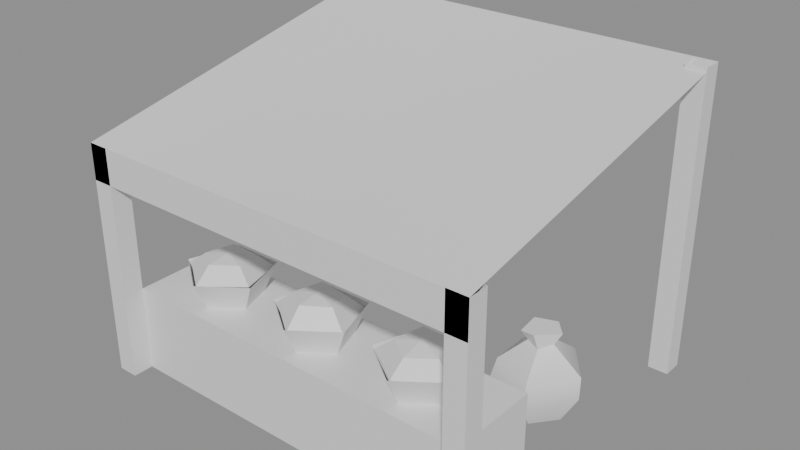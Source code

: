 # Source: etal.blend  (saved by Blender 5.3.31; exported with 4.5.12 LTS)
import bpy
from mathutils import Matrix  # noqa: F401  (used for matrix-valued properties, if any)

bpy.ops.wm.read_factory_settings(use_empty=True)
scene = bpy.context.scene
scene.name = 'Scene'

# ---- materials (node trees are filled in below, after node groups)
mat_vc = bpy.data.materials.new('vc')
mat_vc.use_backface_culling = True
mat_vc.diffuse_color = (1.0, 1.0, 1.0, 1.0)
mat_vc.roughness = 0.9
mat_tissu = bpy.data.materials.new('tissu')
mat_tissu.diffuse_color = (1.0, 1.0, 1.0, 1.0)
mat_tissu.roughness = 0.9

# ---- material node trees
mat_vc.use_nodes = True; mat_vc.node_tree.nodes.clear()
_N = mat_vc.node_tree.nodes; _L = mat_vc.node_tree.links
n0 = _N.new('ShaderNodeBsdfPrincipled'); n0.name = 'Principled BSDF'; n0.location = (-200, 100)
n0.inputs[10].default_value = 0.005
n1 = _N.new('ShaderNodeOutputMaterial'); n1.name = 'Material Output'; n1.location = (200, 100)
_L.new(n0.outputs[0], n1.inputs[0])
n1.is_active_output = True
mat_tissu.use_nodes = True; mat_tissu.node_tree.nodes.clear()
_N = mat_tissu.node_tree.nodes; _L = mat_tissu.node_tree.links
n0 = _N.new('ShaderNodeBsdfPrincipled'); n0.name = 'Principled BSDF'; n0.location = (-200, 100)
n0.inputs[10].default_value = 0.005
n1 = _N.new('ShaderNodeOutputMaterial'); n1.name = 'Material Output'; n1.location = (200, 100)
_L.new(n0.outputs[0], n1.inputs[0])
n1.is_active_output = True

# ---- meshes
me_etal = bpy.data.meshes.new('etal')
me_etal.from_pydata([(-0.4, 0.28, 0.0), (-0.36, 0.28, 0.0), (-0.36, 0.28, 0.6), (-0.4, 0.28, 0.6), (-0.36, 0.32, 0.0), (-0.4, 0.32, 0.0), (-0.4, 0.32, 0.6), (-0.36, 0.32, 0.6), (0.36, 0.28, 0.0), (0.4, 0.28, 0.0), (0.4, 0.28, 0.6), (0.36, 0.28, 0.6), (0.4, 0.32, 0.0), (0.36, 0.32, 0.0), (0.36, 0.32, 0.6), (0.4, 0.32, 0.6), (-0.4, -0.36, 0.0), (-0.36, -0.36, 0.0), (-0.36, -0.36, 0.46), (-0.4, -0.36, 0.46), (-0.36, -0.32, 0.0), (-0.4, -0.32, 0.0), (-0.4, -0.32, 0.46), (-0.36, -0.32, 0.46), (0.36, -0.36, 0.0), (0.4, -0.36, 0.0), (0.4, -0.36, 0.46), (0.36, -0.36, 0.46), (0.4, -0.32, 0.0), (0.36, -0.32, 0.0), (0.36, -0.32, 0.46), (0.4, -0.32, 0.46), (-0.4, 0.32, 0.6), (-0.2667, 0.32, 0.6), (-0.1333, 0.32, 0.6), (0.0, 0.32, 0.6), (0.1333, 0.32, 0.6), (0.2667, 0.32, 0.6), (0.4, 0.32, 0.6), (-0.4, -0.02, 0.53), (-0.2667, -0.02, 0.515), (-0.1333, -0.02, 0.504), (0.0, -0.02, 0.5), (0.1333, -0.02, 0.504), (0.2667, -0.02, 0.515), (0.4, -0.02, 0.53), (-0.4, -0.36, 0.46), (-0.2667, -0.36, 0.46), (-0.1333, -0.36, 0.46), (0.0, -0.36, 0.46), (0.1333, -0.36, 0.46), (0.2667, -0.36, 0.46), (0.4, -0.36, 0.46), (-0.4, -0.36, 0.46), (-0.2667, -0.36, 0.46), (-0.1333, -0.36, 0.46), (0.0, -0.36, 0.46), (0.1333, -0.36, 0.46), (0.2667, -0.36, 0.46), (0.4, -0.36, 0.46), (-0.4, -0.36, 0.39), (-0.2667, -0.36, 0.39), (-0.1333, -0.36, 0.39), (0.0, -0.36, 0.39), (0.1333, -0.36, 0.39), (0.2667, -0.36, 0.39), (0.4, -0.36, 0.39), (-0.36, -0.32, 0.0), (0.36, -0.32, 0.0), (0.36, -0.32, 0.17), (-0.36, -0.32, 0.17), (0.36, -0.14, 0.0), (-0.36, -0.14, 0.0), (-0.36, -0.14, 0.17), (0.36, -0.14, 0.17), (-0.22, -0.2895, 0.17), (-0.1634, -0.2484, 0.17), (-0.185, -0.1819, 0.17), (-0.255, -0.1819, 0.17), (-0.2766, -0.2484, 0.17), (-0.22, -0.315, 0.225), (-0.1392, -0.2563, 0.225), (-0.17, -0.1612, 0.225), (-0.27, -0.1612, 0.225), (-0.3008, -0.2563, 0.225), (-0.22, -0.309, 0.2216), (-0.1448, -0.2544, 0.2236), (-0.1735, -0.166, 0.219), (-0.2665, -0.166, 0.223), (-0.2952, -0.2544, 0.2214), (-0.22, -0.2767, 0.2506), (-0.1755, -0.2444, 0.251), (-0.1925, -0.1922, 0.2463), (-0.2475, -0.1922, 0.2484), (-0.2645, -0.2444, 0.2464), (-0.22, -0.23, 0.2564), (0.0, -0.2895, 0.17), (0.05659, -0.2484, 0.17), (0.03497, -0.1819, 0.17), (-0.03497, -0.1819, 0.17), (-0.05659, -0.2484, 0.17), (0.0, -0.315, 0.225), (0.08084, -0.2563, 0.225), (0.04996, -0.1612, 0.225), (-0.04996, -0.1612, 0.225), (-0.08084, -0.2563, 0.225), (0.0, -0.309, 0.2178), (0.07518, -0.2544, 0.2176), (0.04646, -0.166, 0.215), (-0.04646, -0.166, 0.2165), (-0.07518, -0.2544, 0.2213), (0.0, -0.2767, 0.254), (0.04446, -0.2444, 0.2523), (0.02748, -0.1922, 0.2441), (-0.02748, -0.1922, 0.2514), (-0.04446, -0.2444, 0.249), (0.0, -0.23, 0.259), (0.22, -0.2895, 0.17), (0.2766, -0.2484, 0.17), (0.255, -0.1819, 0.17), (0.185, -0.1819, 0.17), (0.1634, -0.2484, 0.17), (0.22, -0.315, 0.225), (0.3008, -0.2563, 0.225), (0.27, -0.1612, 0.225), (0.17, -0.1612, 0.225), (0.1392, -0.2563, 0.225), (0.22, -0.309, 0.2218), (0.2952, -0.2544, 0.2197), (0.2665, -0.166, 0.2143), (0.1735, -0.166, 0.221), (0.1448, -0.2544, 0.2198), (0.22, -0.2767, 0.2461), (0.2645, -0.2444, 0.2467), (0.2475, -0.1922, 0.2482), (0.1925, -0.1922, 0.2514), (0.1755, -0.2444, 0.2467), (0.22, -0.23, 0.2567), (0.2853, -0.01209, 0.0), (0.3218, 0.03413, 0.0), (0.2867, 0.07465, 0.0), (0.2285, 0.05346, 0.0), (0.2276, -0.0001499, 0.0), (0.2918, -0.04759, 0.0561), (0.3538, 0.0361, 0.0561), (0.2963, 0.1098, 0.0561), (0.1999, 0.066, 0.0561), (0.2027, -0.02163, 0.0561), (0.2936, -0.03824, 0.1054), (0.3573, 0.03118, 0.1054), (0.3, 0.104, 0.1054), (0.2104, 0.06993, 0.1054), (0.2119, -0.008906, 0.1054), (0.2846, 0.003369, 0.1462), (0.2975, 0.03487, 0.1462), (0.2829, 0.05146, 0.1462), (0.254, 0.04908, 0.1462), (0.2539, 0.01987, 0.1462), (0.2744, 0.005032, 0.17), (0.3102, 0.03932, 0.17), (0.2831, 0.06958, 0.17), (0.2425, 0.05481, 0.17), (0.2487, 0.004062, 0.17)], [], [(0, 1, 2, 3), (4, 5, 6, 7), (1, 4, 7, 2), (5, 0, 3, 6), (8, 9, 10, 11), (12, 13, 14, 15), (9, 12, 15, 10), (13, 8, 11, 14), (16, 17, 18, 19), (20, 21, 22, 23), (17, 20, 23, 18), (21, 16, 19, 22), (24, 25, 26, 27), (28, 29, 30, 31), (25, 28, 31, 26), (29, 24, 27, 30), (32, 39, 40, 33), (33, 40, 41, 34), (34, 41, 42, 35), (35, 42, 43, 36), (36, 43, 44, 37), (37, 44, 45, 38), (39, 46, 47, 40), (40, 47, 48, 41), (41, 48, 49, 42), (42, 49, 50, 43), (43, 50, 51, 44), (44, 51, 52, 45), (53, 60, 61, 54), (54, 61, 62, 55), (55, 62, 63, 56), (56, 63, 64, 57), (57, 64, 65, 58), (58, 65, 66, 59), (67, 68, 69, 70), (71, 72, 73, 74), (68, 71, 74, 69), (72, 67, 70, 73), (70, 69, 74, 73), (75, 76, 81, 80), (76, 77, 82, 81), (77, 78, 83, 82), (78, 79, 84, 83), (79, 75, 80, 84), (85, 86, 91, 90), (86, 87, 92, 91), (87, 88, 93, 92), (88, 89, 94, 93), (89, 85, 90, 94), (90, 91, 95), (91, 92, 95), (92, 93, 95), (93, 94, 95), (94, 90, 95), (96, 97, 102, 101), (97, 98, 103, 102), (98, 99, 104, 103), (99, 100, 105, 104), (100, 96, 101, 105), (106, 107, 112, 111), (107, 108, 113, 112), (108, 109, 114, 113), (109, 110, 115, 114), (110, 106, 111, 115), (111, 112, 116), (112, 113, 116), (113, 114, 116), (114, 115, 116), (115, 111, 116), (117, 118, 123, 122), (118, 119, 124, 123), (119, 120, 125, 124), (120, 121, 126, 125), (121, 117, 122, 126), (127, 128, 133, 132), (128, 129, 134, 133), (129, 130, 135, 134), (130, 131, 136, 135), (131, 127, 132, 136), (132, 133, 137), (133, 134, 137), (134, 135, 137), (135, 136, 137), (136, 132, 137), (138, 139, 144, 143), (139, 140, 145, 144), (140, 141, 146, 145), (141, 142, 147, 146), (142, 138, 143, 147), (143, 144, 149, 148), (144, 145, 150, 149), (145, 146, 151, 150), (146, 147, 152, 151), (147, 143, 148, 152), (148, 149, 154, 153), (149, 150, 155, 154), (150, 151, 156, 155), (151, 152, 157, 156), (152, 148, 153, 157), (153, 154, 159, 158), (154, 155, 160, 159), (155, 156, 161, 160), (156, 157, 162, 161), (157, 153, 158, 162), (158, 159, 160, 161, 162)])
me_etal.polygons.foreach_set('use_smooth', [0, 0, 0, 0, 0, 0, 0, 0, 0, 0, 0, 0, 0, 0, 0, 0, 1, 1, 1, 1, 1, 1, 1, 1, 1, 1, 1, 1, 1, 1, 1, 1, 1, 1, 0, 0, 0, 0, 0, 1, 1, 1, 1, 1, 1, 1, 1, 1, 1, 1, 1, 1, 1, 1, 1, 1, 1, 1, 1, 1, 1, 1, 1, 1, 1, 1, 1, 1, 1, 1, 1, 1, 1, 1, 1, 1, 1, 1, 1, 1, 1, 1, 1, 1, 1, 1, 1, 1, 1, 1, 1, 1, 1, 1, 1, 1, 1, 1, 1, 1, 1, 1, 1, 1, 1])
me_etal.polygons.foreach_set('material_index', [0, 0, 0, 0, 0, 0, 0, 0, 0, 0, 0, 0, 0, 0, 0, 0, 1, 1, 1, 1, 1, 1, 1, 1, 1, 1, 1, 1, 1, 1, 1, 1, 1, 1, 0, 0, 0, 0, 0, 0, 0, 0, 0, 0, 0, 0, 0, 0, 0, 0, 0, 0, 0, 0, 0, 0, 0, 0, 0, 0, 0, 0, 0, 0, 0, 0, 0, 0, 0, 0, 0, 0, 0, 0, 0, 0, 0, 0, 0, 0, 0, 0, 0, 0, 0, 0, 0, 0, 0, 0, 0, 0, 0, 0, 0, 0, 0, 0, 0, 0, 0, 0, 0, 0, 0])
_k = set([(75, 80), (76, 81), (77, 82), (78, 83), (79, 84), (85, 90), (86, 91), (87, 92), (88, 93), (89, 94), (90, 91), (90, 94), (90, 95), (91, 92), (91, 95), (92, 93), (92, 95), (93, 94), (93, 95), (94, 95), (96, 101), (97, 102), (98, 103), (99, 104), (100, 105), (106, 111), (107, 112), (108, 113), (109, 114), (110, 115), (111, 112), (111, 115), (111, 116), (112, 113), (112, 116), (113, 114), (113, 116), (114, 115), (114, 116), (115, 116), (117, 122), (118, 123), (119, 124), (120, 125), (121, 126), (127, 132), (128, 133), (129, 134), (130, 135), (131, 136), (132, 133), (132, 136), (132, 137), (133, 134), (133, 137), (134, 135), (134, 137), (135, 136), (135, 137), (136, 137), (138, 139), (138, 142), (138, 143), (139, 140), (139, 144), (140, 141), (140, 145), (141, 142), (141, 146), (142, 147), (143, 148), (144, 149), (145, 150), (146, 151), (147, 152), (148, 153), (149, 154), (150, 155), (151, 156), (152, 157), (153, 154), (153, 157), (153, 158), (154, 155), (154, 159), (155, 156), (155, 160), (156, 157), (156, 161), (157, 162), (158, 159), (158, 162), (159, 160), (160, 161), (161, 162)])
me_etal.attributes.new('sharp_edge', 'BOOLEAN', 'EDGE').data.foreach_set('value', [ (min(e.vertices), max(e.vertices)) in _k for e in me_etal.edges])
_ca = me_etal.color_attributes.new('Col', 'FLOAT_COLOR', 'CORNER')
_ca.data.foreach_set('color', [0.1768, 0.083, 0.03344, 1.0, 0.1768, 0.083, 0.03344, 1.0, 0.2218, 0.1031, 0.04088, 1.0, 0.2218, 0.1031, 0.04088, 1.0, 0.1768, 0.08301, 0.03345, 1.0, 0.1768, 0.08301, 0.03345, 1.0, 0.2219, 0.1032, 0.04088, 1.0, 0.2219, 0.1032, 0.04088, 1.0, 0.1761, 0.08267, 0.03332, 1.0, 0.1761, 0.08267, 0.03332, 1.0, 0.2209, 0.1027, 0.04073, 1.0, 0.2209, 0.1027, 0.04073, 1.0, 0.1744, 0.08193, 0.03305, 1.0, 0.1744, 0.08193, 0.03305, 1.0, 0.2188, 0.1018, 0.04039, 1.0, 0.2188, 0.1018, 0.04039, 1.0, 0.1642, 0.07854, 0.03261, 1.0, 0.1677, 0.08013, 0.03322, 1.0, 0.2161, 0.1021, 0.04158, 1.0, 0.2161, 0.1021, 0.04158, 1.0, 0.1734, 0.08273, 0.03421, 1.0, 0.1734, 0.08273, 0.03421, 1.0, 0.2175, 0.1028, 0.04184, 1.0, 0.2175, 0.1028, 0.04184, 1.0, 0.1776, 0.08464, 0.03494, 1.0, 0.1776, 0.08464, 0.03494, 1.0, 0.2229, 0.1052, 0.04275, 1.0, 0.2229, 0.1052, 0.04275, 1.0, 0.17, 0.08118, 0.03362, 1.0, 0.168, 0.08028, 0.03328, 1.0, 0.2145, 0.1014, 0.04132, 1.0, 0.2145, 0.1014, 0.04132, 1.0, 0.1442, 0.07145, 0.02794, 1.0, 0.1442, 0.07145, 0.02794, 1.0, 0.1717, 0.0844, 0.03253, 1.0, 0.1717, 0.0844, 0.03253, 1.0, 0.05631, 0.02936, 0.01261, 1.0, 0.09812, 0.04953, 0.02005, 1.0, 0.1663, 0.08188, 0.03164, 1.0, 0.1645, 0.08102, 0.03134, 1.0, 0.09613, 0.04857, 0.01971, 1.0, 0.05873, 0.03054, 0.01305, 1.0, 0.1698, 0.08354, 0.03223, 1.0, 0.1696, 0.08345, 0.03219, 1.0, 0.1448, 0.0717, 0.02803, 1.0, 0.1448, 0.0717, 0.02803, 1.0, 0.1723, 0.0847, 0.03264, 1.0, 0.1723, 0.0847, 0.03264, 1.0, 0.1443, 0.06615, 0.02696, 1.0, 0.1443, 0.06615, 0.02696, 1.0, 0.1717, 0.07806, 0.03138, 1.0, 0.1717, 0.07806, 0.03138, 1.0, 0.1005, 0.047, 0.01978, 1.0, 0.05892, 0.02853, 0.01268, 1.0, 0.1752, 0.07956, 0.03193, 1.0, 0.1752, 0.07955, 0.03192, 1.0, 0.1481, 0.06781, 0.02758, 1.0, 0.1481, 0.06781, 0.02758, 1.0, 0.1763, 0.08004, 0.03211, 1.0, 0.1763, 0.08004, 0.03211, 1.0, 0.05934, 0.02872, 0.01275, 1.0, 0.1015, 0.04744, 0.01995, 1.0, 0.1759, 0.07987, 0.03204, 1.0, 0.1744, 0.07924, 0.03181, 1.0, 0.7754, 0.3542, 0.01279, 1.0, 0.7551, 0.3451, 0.01255, 1.0, 0.7508, 0.3432, 0.0125, 1.0, 0.7754, 0.3542, 0.01279, 1.0, 0.8699, 0.7906, 0.652, 1.0, 0.8423, 0.7655, 0.6314, 1.0, 0.8387, 0.7623, 0.6288, 1.0, 0.8699, 0.7906, 0.652, 1.0, 0.7987, 0.3646, 0.01307, 1.0, 0.7701, 0.3518, 0.01273, 1.0, 0.7689, 0.3513, 0.01272, 1.0, 0.7987, 0.3646, 0.01307, 1.0, 0.91, 0.827, 0.6818, 1.0, 0.876, 0.7961, 0.6565, 1.0, 0.8773, 0.7973, 0.6575, 1.0, 0.91, 0.827, 0.6818, 1.0, 0.8035, 0.3667, 0.01313, 1.0, 0.7747, 0.3539, 0.01279, 1.0, 0.778, 0.3554, 0.01282, 1.0, 0.8035, 0.3667, 0.01313, 1.0, 0.887, 0.8061, 0.6647, 1.0, 0.8588, 0.7805, 0.6437, 1.0, 0.8637, 0.785, 0.6474, 1.0, 0.887, 0.8061, 0.6647, 1.0, 0.7456, 0.3409, 0.01244, 1.0, 0.7259, 0.3321, 0.0122, 1.0, 0.7259, 0.3321, 0.0122, 1.0, 0.7413, 0.339, 0.01239, 1.0, 0.8385, 0.7622, 0.6286, 1.0, 0.821, 0.7462, 0.6156, 1.0, 0.821, 0.7462, 0.6156, 1.0, 0.835, 0.759, 0.626, 1.0, 0.7887, 0.3601, 0.01295, 1.0, 0.7755, 0.3542, 0.01279, 1.0, 0.7755, 0.3542, 0.01279, 1.0, 0.7875, 0.3596, 0.01294, 1.0, 0.865, 0.7862, 0.6484, 1.0, 0.8518, 0.7742, 0.6385, 1.0, 0.8518, 0.7742, 0.6385, 1.0, 0.8664, 0.7874, 0.6494, 1.0, 0.7351, 0.3362, 0.01231, 1.0, 0.7228, 0.3307, 0.01216, 1.0, 0.7228, 0.3307, 0.01216, 1.0, 0.7382, 0.3376, 0.01235, 1.0, 0.8366, 0.7604, 0.6272, 1.0, 0.8191, 0.7445, 0.6141, 1.0, 0.8191, 0.7445, 0.6141, 1.0, 0.8414, 0.7647, 0.6308, 1.0, 0.4717, 0.05055, 0.02696, 1.0, 0.4593, 0.04937, 0.02638, 1.0, 0.4593, 0.04937, 0.02638, 1.0, 0.4717, 0.05055, 0.02696, 1.0, 0.8434, 0.7665, 0.6322, 1.0, 0.8207, 0.746, 0.6154, 1.0, 0.8207, 0.746, 0.6154, 1.0, 0.8434, 0.7665, 0.6322, 1.0, 0.4633, 0.04976, 0.02657, 1.0, 0.4511, 0.0486, 0.02599, 1.0, 0.4511, 0.0486, 0.02599, 1.0, 0.4633, 0.04976, 0.02657, 1.0, 0.8315, 0.7558, 0.6234, 1.0, 0.8092, 0.7356, 0.6068, 1.0, 0.8092, 0.7356, 0.6068, 1.0, 0.8315, 0.7558, 0.6234, 1.0, 0.4688, 0.05027, 0.02682, 1.0, 0.4564, 0.0491, 0.02624, 1.0, 0.4564, 0.0491, 0.02624, 1.0, 0.4688, 0.05027, 0.02682, 1.0, 0.8258, 0.7506, 0.6192, 1.0, 0.8037, 0.7305, 0.6027, 1.0, 0.8037, 0.7305, 0.6027, 1.0, 0.8258, 0.7506, 0.6192, 1.0, 0.393, 0.1732, 0.07758, 1.0, 0.3931, 0.1732, 0.07759, 1.0, 0.3767, 0.1662, 0.07461, 1.0, 0.395, 0.174, 0.07795, 1.0, 0.3783, 0.1669, 0.07491, 1.0, 0.4402, 0.1932, 0.08612, 1.0, 0.4716, 0.2066, 0.09179, 1.0, 0.4081, 0.1796, 0.08032, 1.0, 0.3409, 0.151, 0.06809, 1.0, 0.4451, 0.1953, 0.087, 1.0, 0.4769, 0.2088, 0.09273, 1.0, 0.3363, 0.149, 0.06724, 1.0, 0.4794, 0.2099, 0.09319, 1.0, 0.3514, 0.1554, 0.07, 1.0, 0.3619, 0.1599, 0.07192, 1.0, 0.5051, 0.2208, 0.09781, 1.0, 0.4426, 0.2438, 0.1288, 1.0, 0.4532, 0.2495, 0.1318, 1.0, 0.5358, 0.2939, 0.1544, 1.0, 0.5436, 0.2981, 0.1566, 1.0, 0.1126, 0.06528, 0.03576, 1.0, 0.0934, 0.05454, 0.03019, 1.0, 0.1896, 0.1079, 0.05766, 1.0, 0.3317, 0.186, 0.09716, 1.0, 0.07897, 0.04644, 0.02596, 1.0, 0.1006, 0.05857, 0.03228, 1.0, 0.2254, 0.1277, 0.06772, 1.0, 0.1436, 0.08249, 0.04464, 1.0, 0.09818, 0.05722, 0.03158, 1.0, 0.1172, 0.06784, 0.03709, 1.0, 0.3046, 0.1712, 0.0897, 1.0, 0.2941, 0.1654, 0.08681, 1.0, 0.09557, 0.05576, 0.03082, 1.0, 0.08908, 0.05212, 0.02893, 1.0, 0.2144, 0.1216, 0.06463, 1.0, 0.2649, 0.1494, 0.07872, 1.0, 0.0939, 0.05482, 0.03033, 1.0, 0.104, 0.0605, 0.03328, 1.0, 0.3141, 0.1763, 0.09231, 1.0, 0.1957, 0.1113, 0.05939, 1.0, 0.1982, 0.05591, 0.01889, 1.0, 0.1922, 0.05436, 0.01843, 1.0, 0.1984, 0.05596, 0.01891, 1.0, 0.2055, 0.0578, 0.01945, 1.0, 0.1989, 0.05609, 0.01895, 1.0, 0.2199, 0.06154, 0.02056, 1.0, 0.2187, 0.06122, 0.02047, 1.0, 0.2182, 0.06109, 0.02043, 1.0, 0.2255, 0.06299, 0.02099, 1.0, 0.2259, 0.06308, 0.02101, 1.0, 0.2281, 0.06365, 0.02118, 1.0, 0.2279, 0.0636, 0.02117, 1.0, 0.3011, 0.1114, 0.01585, 1.0, 0.2852, 0.1058, 0.0152, 1.0, 0.2909, 0.1078, 0.01544, 1.0, 0.3038, 0.1124, 0.01597, 1.0, 0.2907, 0.1077, 0.01543, 1.0, 0.3219, 0.1187, 0.0167, 1.0, 0.3183, 0.1174, 0.01655, 1.0, 0.3126, 0.1154, 0.01632, 1.0, 0.3133, 0.1157, 0.01635, 1.0, 0.3183, 0.1174, 0.01655, 1.0, 0.319, 0.1177, 0.01658, 1.0, 0.2091, 0.05873, 0.01973, 1.0, 0.2087, 0.05864, 0.0197, 1.0, 0.2095, 0.05884, 0.01976, 1.0, 0.2385, 0.06633, 0.02197, 1.0, 0.2387, 0.06638, 0.02199, 1.0, 0.2373, 0.06603, 0.02188, 1.0, 0.1983, 0.05594, 0.0189, 1.0, 0.1927, 0.05448, 0.01846, 1.0, 0.1985, 0.05598, 0.01891, 1.0, 0.3426, 0.126, 0.01753, 1.0, 0.3542, 0.13, 0.01799, 1.0, 0.3627, 0.133, 0.01833, 1.0, 0.1206, 0.07065, 0.03815, 1.0, 0.08856, 0.05251, 0.02884, 1.0, 0.1897, 0.1095, 0.05784, 1.0, 0.3209, 0.1827, 0.09446, 1.0, 0.0771, 0.04598, 0.02547, 1.0, 0.1085, 0.06383, 0.03466, 1.0, 0.2261, 0.1299, 0.06809, 1.0, 0.1562, 0.09071, 0.04834, 1.0, 0.09797, 0.05786, 0.0316, 1.0, 0.1043, 0.06144, 0.03343, 1.0, 0.2909, 0.166, 0.08614, 1.0, 0.2967, 0.1692, 0.08774, 1.0, 0.09859, 0.05821, 0.03178, 1.0, 0.08848, 0.05247, 0.02882, 1.0, 0.1505, 0.08752, 0.04673, 1.0, 0.2282, 0.131, 0.06866, 1.0, 0.08627, 0.05121, 0.02817, 1.0, 0.1093, 0.06427, 0.03489, 1.0, 0.3261, 0.1855, 0.09588, 1.0, 0.1917, 0.1106, 0.05841, 1.0, 0.6661, 0.3054, 0.01148, 1.0, 0.6001, 0.2759, 0.01066, 1.0, 0.6578, 0.3017, 0.01138, 1.0, 0.6758, 0.3098, 0.0116, 1.0, 0.651, 0.2987, 0.01129, 1.0, 0.7002, 0.3206, 0.01189, 1.0, 0.7293, 0.3337, 0.01224, 1.0, 0.7291, 0.3336, 0.01224, 1.0, 0.3113, 0.115, 0.01627, 1.0, 0.3115, 0.115, 0.01628, 1.0, 0.3157, 0.1165, 0.01645, 1.0, 0.3148, 0.1162, 0.01641, 1.0, 0.6328, 0.2905, 0.01107, 1.0, 0.5765, 0.2653, 0.01037, 1.0, 0.6412, 0.2943, 0.01117, 1.0, 0.6595, 0.3025, 0.0114, 1.0, 0.6865, 0.3146, 0.01173, 1.0, 0.7257, 0.3321, 0.0122, 1.0, 0.7363, 0.3368, 0.01233, 1.0, 0.7038, 0.3223, 0.01194, 1.0, 0.2993, 0.1108, 0.01578, 1.0, 0.2991, 0.1107, 0.01577, 1.0, 0.2999, 0.111, 0.01581, 1.0, 0.354, 0.13, 0.01798, 1.0, 0.3619, 0.1327, 0.0183, 1.0, 0.364, 0.1335, 0.01838, 1.0, 0.3037, 0.1123, 0.01596, 1.0, 0.3046, 0.1126, 0.016, 1.0, 0.3055, 0.1129, 0.01603, 1.0, 0.6561, 0.301, 0.01136, 1.0, 0.6379, 0.2928, 0.01113, 1.0, 0.6581, 0.3018, 0.01138, 1.0, 0.7054, 0.323, 0.01196, 1.0, 0.7235, 0.3311, 0.01217, 1.0, 0.7249, 0.3317, 0.01219, 1.0, 0.1348, 0.0775, 0.04272, 1.0, 0.1004, 0.05836, 0.03266, 1.0, 0.2409, 0.136, 0.07308, 1.0, 0.3685, 0.2057, 0.1089, 1.0, 0.09984, 0.05806, 0.03249, 1.0, 0.116, 0.06704, 0.03723, 1.0, 0.292, 0.164, 0.0875, 1.0, 0.2579, 0.1453, 0.07789, 1.0, 0.1269, 0.07313, 0.04042, 1.0, 0.1379, 0.07921, 0.04361, 1.0, 0.364, 0.2033, 0.1076, 1.0, 0.3494, 0.1953, 0.1036, 1.0, 0.11, 0.0637, 0.03547, 1.0, 0.09201, 0.05368, 0.03018, 1.0, 0.1924, 0.1093, 0.0593, 1.0, 0.267, 0.1503, 0.08046, 1.0, 0.09871, 0.05743, 0.03216, 1.0, 0.128, 0.07373, 0.04074, 1.0, 0.4051, 0.2257, 0.1191, 1.0, 0.2376, 0.1342, 0.07214, 1.0, 0.1453, 0.2668, 0.03933, 1.0, 0.1303, 0.2385, 0.03565, 1.0, 0.1387, 0.2544, 0.03772, 1.0, 0.1463, 0.2687, 0.03958, 1.0, 0.06255, 0.216, 0.03426, 1.0, 0.06748, 0.2344, 0.0368, 1.0, 0.06768, 0.2352, 0.03691, 1.0, 0.06609, 0.2293, 0.03609, 1.0, 0.1573, 0.2896, 0.04227, 1.0, 0.1577, 0.2903, 0.04237, 1.0, 0.1595, 0.2938, 0.04281, 1.0, 0.1593, 0.2934, 0.04277, 1.0, 0.06134, 0.2115, 0.03363, 1.0, 0.0569, 0.195, 0.03134, 1.0, 0.06188, 0.2135, 0.03391, 1.0, 0.06365, 0.2202, 0.03483, 1.0, 0.1391, 0.2551, 0.03781, 1.0, 0.1462, 0.2686, 0.03957, 1.0, 0.145, 0.2662, 0.03926, 1.0, 0.1416, 0.2599, 0.03844, 1.0, 0.06322, 0.2185, 0.0346, 1.0, 0.06183, 0.2133, 0.03389, 1.0, 0.06413, 0.2219, 0.03508, 1.0, 0.06402, 0.2215, 0.03502, 1.0, 0.06448, 0.2232, 0.03526, 1.0, 0.06574, 0.2279, 0.03591, 1.0, 0.07524, 0.2636, 0.0408, 1.0, 0.07628, 0.2675, 0.04133, 1.0, 0.07643, 0.2681, 0.04141, 1.0, 0.07136, 0.249, 0.0388, 1.0, 0.06934, 0.2414, 0.03776, 1.0, 0.07091, 0.2473, 0.03857, 1.0, 0.07004, 0.2441, 0.03812, 1.0, 0.06812, 0.2369, 0.03714, 1.0, 0.06983, 0.2433, 0.03802, 1.0, 0.6457, 0.5872, 0.4851, 1.0, 0.7172, 0.6521, 0.5383, 1.0, 0.7204, 0.6551, 0.5407, 1.0, 0.5428, 0.494, 0.4084, 1.0, 0.6927, 0.6299, 0.5201, 1.0, 0.686, 0.6239, 0.5151, 1.0, 0.6925, 0.6297, 0.5199, 1.0, 0.7029, 0.6392, 0.5277, 1.0, 0.7303, 0.664, 0.5481, 1.0, 0.7303, 0.664, 0.5481, 1.0, 0.7475, 0.6797, 0.5609, 1.0, 0.7345, 0.6678, 0.5512, 1.0, 0.7385, 0.6714, 0.5542, 1.0, 0.7054, 0.6414, 0.5296, 1.0, 0.6532, 0.5941, 0.4907, 1.0, 0.7451, 0.6775, 0.5591, 1.0, 0.6354, 0.578, 0.4774, 1.0, 0.6007, 0.5465, 0.4516, 1.0, 0.4518, 0.4113, 0.3405, 1.0, 0.5256, 0.4783, 0.3956, 1.0, 0.5389, 0.4904, 0.4055, 1.0, 0.7741, 0.7037, 0.5807, 1.0, 0.7575, 0.6886, 0.5683, 1.0, 0.5594, 0.509, 0.4208, 1.0, 0.7213, 0.6559, 0.5414, 1.0, 0.6967, 0.6335, 0.5231, 1.0, 0.7101, 0.6457, 0.5331, 1.0, 0.7303, 0.664, 0.5481, 1.0, 0.7315, 0.6651, 0.549, 1.0, 0.7524, 0.684, 0.5645, 1.0, 0.7636, 0.6943, 0.5729, 1.0, 0.7373, 0.6704, 0.5533, 1.0, 0.7499, 0.6818, 0.5627, 1.0, 0.6369, 0.5793, 0.4786, 1.0, 0.6755, 0.6143, 0.5073, 1.0, 0.7629, 0.6936, 0.5724, 1.0, 0.4871, 0.4434, 0.3669, 1.0, 0.4132, 0.3763, 0.3117, 1.0, 0.4494, 0.4092, 0.3388, 1.0, 0.5554, 0.5054, 0.4178, 1.0, 0.5937, 0.5401, 0.4463, 1.0, 0.7674, 0.6977, 0.5757, 1.0, 0.7503, 0.6821, 0.5629, 1.0, 0.7106, 0.6461, 0.5334, 1.0, 0.8226, 0.7608, 0.6275, 1.0, 0.775, 0.7168, 0.5914, 1.0, 0.6976, 0.6454, 0.5328, 1.0, 0.7412, 0.6857, 0.5659, 1.0, 0.7458, 0.6781, 0.5596, 1.0, 0.7593, 0.6904, 0.5697, 1.0, 0.74, 0.6729, 0.5553, 1.0, 0.6513, 0.5924, 0.4893, 1.0, 0.791, 0.7191, 0.5933, 1.0, 0.7189, 0.6537, 0.5396, 1.0, 0.6989, 0.6356, 0.5247, 1.0, 0.7405, 0.6733, 0.5557, 1.0, 0.6022, 0.5478, 0.4527, 1.0, 0.5195, 0.4728, 0.391, 1.0, 0.5921, 0.5386, 0.4451, 1.0, 0.6259, 0.5693, 0.4703, 1.0, 0.02118, 0.05171, 0.2023, 1.0, 0.0222, 0.05449, 0.2142, 1.0, 0.02428, 0.06014, 0.2386, 1.0, 0.02246, 0.05519, 0.2173, 1.0, 0.02135, 0.05217, 0.2043, 1.0, 0.01921, 0.04641, 0.1797, 1.0, 0.0223, 0.05474, 0.2153, 1.0, 0.02391, 0.05913, 0.2342, 1.0, 0.019, 0.04583, 0.1772, 1.0, 0.02077, 0.05061, 0.1976, 1.0, 0.02367, 0.05847, 0.2314, 1.0, 0.02358, 0.05823, 0.2303, 1.0, 0.02029, 0.0493, 0.192, 1.0, 0.01955, 0.0473, 0.1835, 1.0, 0.02084, 0.05079, 0.1984, 1.0, 0.02281, 0.05614, 0.2213, 1.0, 0.01682, 0.04, 0.1525, 1.0, 0.01787, 0.04281, 0.1644, 1.0, 0.01956, 0.04733, 0.1836, 1.0, 0.01919, 0.04635, 0.1794, 1.0, 0.02281, 0.05614, 0.2213, 1.0, 0.02378, 0.05878, 0.2327, 1.0, 0.02376, 0.05873, 0.2325, 1.0, 0.02371, 0.0586, 0.2319, 1.0, 0.02321, 0.05722, 0.226, 1.0])
me_etal.materials.append(mat_vc)
me_etal.materials.append(mat_tissu)
me_etal.update()

# ---- objects
ob_etal = bpy.data.objects.new('etal', me_etal)

# ---- transforms, parenting, visibility, modifiers, constraints
ob_etal.location = (0.0, 0.0, 0.0)

# ---- collection membership
scene.collection.objects.link(ob_etal)

# ---- scene / render settings (as saved in the file)
scene.frame_start = 1; scene.frame_end = 250; scene.frame_set(1)
scene.render.engine = 'BLENDER_EEVEE_NEXT'
scene.render.bake_bias = 0.0
scene.render.bake_samples = 0
scene.render.compositor_device = 'GPU'
scene.eevee.use_volume_custom_range = False
scene.eevee.fast_gi_thickness_near = 0.1
scene.eevee.fast_gi_thickness_far = 0.0
scene.eevee.ray_tracing_options.screen_trace_thickness = 0.1
bpy.context.view_layer.update()

# ---- added for rendering (the .blend has no active camera and no usable light): camera, sun + grey world if the file has none
cam_auto = bpy.data.cameras.new('AutoCamera')
cam_auto.lens = 50.0
cam_auto.sensor_width = 36.0
cam_auto.clip_end = 1000.0
ob_auto_camera = bpy.data.objects.new('AutoCamera', cam_auto)
scene.collection.objects.link(ob_auto_camera)
ob_auto_camera.location = (1.11887, -1.36265, 1.1951)
ob_auto_camera.rotation_euler = (1.09748, -7.21219e-08, 0.694738)
scene.camera = ob_auto_camera
light_auto_sun = bpy.data.lights.new('AutoSun', 'SUN')
light_auto_sun.energy = 3.0
light_auto_sun.angle = 0.0523599
ob_auto_sun = bpy.data.objects.new('AutoSun', light_auto_sun)
scene.collection.objects.link(ob_auto_sun)
ob_auto_sun.rotation_euler = (0.872665, 0.174533, 0.523599)
if scene.world is None:
    world_auto = bpy.data.worlds.new('AutoWorld')
    world_auto.color = (0.3, 0.3, 0.3)
    scene.world = world_auto
bpy.context.view_layer.update()
